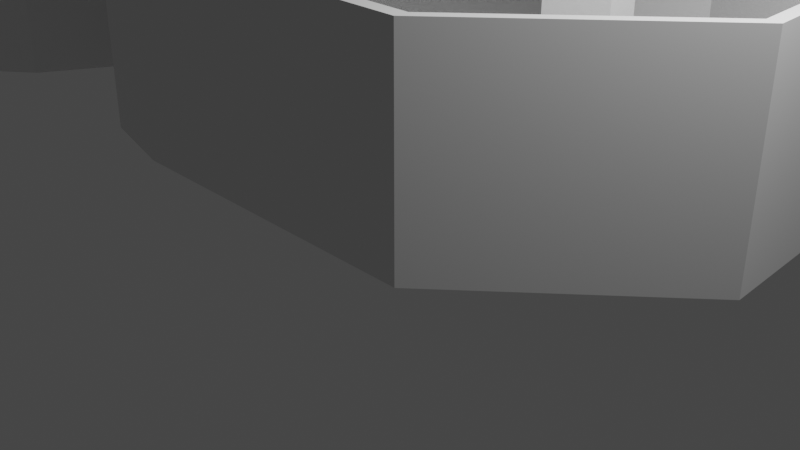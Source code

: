 # Source: CameraMapTest.blend  (saved by Blender 3.2.14; exported with 4.5.12 LTS)
import bpy
from mathutils import Matrix  # noqa: F401  (used for matrix-valued properties, if any)

bpy.ops.wm.read_factory_settings(use_empty=True)
scene = bpy.context.scene
scene.name = 'Scene'

# ---- collections
col_collection = bpy.data.collections.new('Collection'); scene.collection.children.link(col_collection)

# ---- materials (node trees are filled in below, after node groups)
mat_material = bpy.data.materials.new('Material')
mat_material.alpha_threshold = 0.0
mat_material.use_transparent_shadow = False
mat_material.line_color = (0.0, 0.0, 0.0, 1.0)

# ---- material node trees
mat_material.use_nodes = True; mat_material.node_tree.nodes.clear()
_N = mat_material.node_tree.nodes; _L = mat_material.node_tree.links
n0 = _N.new('ShaderNodeOutputMaterial'); n0.name = 'Material Output'; n0.location = (300, 300)
n1 = _N.new('ShaderNodeBsdfPrincipled'); n1.name = 'Principled BSDF'; n1.location = (10, 300)
n1.distribution = 'GGX'
n1.subsurface_method = 'RANDOM_WALK_SKIN'
n1.inputs[2].default_value = 0.4
n1.inputs[3].default_value = 1.45
n1.inputs[27].default_value = (0.0, 0.0, 0.0, 1.0)
n1.inputs[28].default_value = 1.0
_L.new(n1.outputs[0], n0.inputs[0])
n0.is_active_output = True

# ---- world
world_world = bpy.data.worlds.new('World'); scene.world = world_world
world_world.use_nodes = True; world_world.node_tree.nodes.clear()
_N = world_world.node_tree.nodes; _L = world_world.node_tree.links
n0 = _N.new('ShaderNodeOutputWorld'); n0.name = 'World Output'; n0.location = (300, 300)
n1 = _N.new('ShaderNodeBackground'); n1.name = 'Background'; n1.location = (10, 300)
n1.inputs[0].default_value = (0.05088, 0.05088, 0.05088, 1.0)
_L.new(n1.outputs[0], n0.inputs[0])
n0.is_active_output = True
world_world.color = (0.05088, 0.05088, 0.05088)
world_world.use_sun_shadow = False
world_world.sun_shadow_jitter_overblur = 0.0

# ---- cameras
cam_camera = bpy.data.cameras.new('Camera')
cam_camera.clip_end = 100.0
cam_camera.ortho_scale = 7.314

# ---- lights
light_light = bpy.data.lights.new('Light', 'POINT')
light_light.transmission_factor = 0.0
light_light.energy = 1000.0
light_light.shadow_soft_size = 0.1
light_light.shadow_maximum_resolution = 0.006
light_light.use_absolute_resolution = True

# ---- meshes
me_cube = bpy.data.meshes.new('Cube')
me_cube.from_pydata([], [], [])
_uv = me_cube.uv_layers.new(name='UVMap')
_uv.uv.foreach_set('vector', [])
me_cube.materials.append(mat_material)
me_cube.use_mirror_vertex_groups = False
me_cube.update()
me_plane = bpy.data.meshes.new('Plane')
me_plane.from_pydata([(1.0, -1.0, 0.0), (1.0, 1.0, 0.0), (-1.0, 1.0, 0.0), (1.0, -1.0, 0.0), (-1.0, -1.0, 0.0), (-1.0, -0.841, 0.0), (1.0, -0.841, 0.0), (1.0, 0.841, 0.0), (-1.0, 0.841, 0.0), (-1.0, -0.841, 0.0), (-1.0, -0.841, 0.0), (1.0, -0.841, 0.0), (1.0, -0.841, 0.0), (1.0, 0.841, 0.0), (1.0, 0.841, 0.0), (-1.0, 0.841, 0.0), (-1.0, 0.841, 0.0), (-3.006, 1.0, 0.0), (-3.006, -1.0, 0.0), (-3.006, -0.841, 0.0), (-3.006, 0.841, 0.0), (-3.155, 0.9964, 0.0), (-4.158, -0.734, 0.0), (-4.078, -0.5964, 0.0), (-3.235, 0.8588, 0.0), (-3.29, 1.09, 0.0), (-4.941, -0.04007, 0.0), (-4.81, 0.04975, 0.0), (-3.422, 0.9997, 0.0), (-3.346, 1.23, 0.0), (-5.334, 1.011, 0.0), (-5.176, 1.028, 0.0), (-3.504, 1.213, 0.0), (-3.576, 2.091, 0.0), (-5.339, 1.147, 0.0), (-5.199, 1.222, 0.0), (-3.717, 2.016, 0.0), (-4.366, 2.969, 0.0), (-5.415, 1.266, 0.0), (-5.332, 1.402, 0.0), (-4.45, 2.834, 0.0), (-5.444, 3.366, 0.0), (-5.518, 1.367, 0.0), (-5.513, 1.526, 0.0), (-5.45, 3.207, 0.0), (-6.581, 3.148, 0.0), (-5.679, 1.363, 0.0), (-5.751, 1.505, 0.0), (-6.51, 3.006, 0.0), (-7.617, 2.156, 0.0), (-5.93, 1.082, 0.0), (-6.064, 1.168, 0.0), (-7.483, 2.071, 0.0), (-8.456, 0.562, 0.0), (-6.769, -0.5118, 0.0), (-6.903, -0.4264, 0.0), (-8.322, 0.4767, 0.0), (-8.58, 0.4564, 0.0), (-7.878, -1.416, 0.0), (-7.934, -1.267, 0.0), (-8.525, 0.3075, 0.0), (-8.92, 0.3954, 0.0), (-8.929, -1.605, 0.0), (-8.929, -1.446, 0.0), (-8.921, 0.2364, 0.0), (-9.112, 0.396, 0.0), (-10.25, -1.251, 0.0), (-10.16, -1.12, 0.0), (-9.202, 0.265, 0.0), (-9.228, 0.5906, 0.0), (-11.09, -0.1467, 0.0), (-10.94, -0.08811, 0.0), (-9.376, 0.532, 0.0), (-9.254, 0.9836, 0.0), (-11.23, 1.284, 0.0), (-11.07, 1.26, 0.0), (-9.412, 1.007, 0.0), (-8.85, 1.514, 0.0), (-10.56, 2.55, 0.0), (-10.42, 2.468, 0.0), (-8.986, 1.597, 0.0), (-8.061, 2.586, 0.0), (-9.317, 4.142, 0.0), (-9.217, 4.018, 0.0), (-8.16, 2.709, 0.0), (-6.627, 3.824, 0.0), (-7.391, 5.672, 0.0), (-7.331, 5.525, 0.0), (-6.688, 3.971, 0.0), (-5.231, 3.934, 0.0), (-4.126, 5.601, 0.0), (-4.214, 5.468, 0.0), (-5.143, 4.066, 0.0), (-2.909, 2.403, 0.0), (-2.452, 4.35, 0.0), (-2.489, 4.196, 0.0), (-2.873, 2.558, 0.0), (-0.6695, 1.927, 0.0), (-0.6185, 3.926, 0.0), (-0.6225, 3.767, 0.0), (-0.6654, 2.086, 0.0), (0.9366, 1.927, 0.0), (0.9876, 3.926, 0.0), (0.9835, 3.767, 0.0), (0.9406, 2.086, 0.0), (1.112, 1.836, 0.0), (2.418, 3.351, 0.0), (2.314, 3.23, 0.0), (1.216, 1.956, 0.0), (1.272, 1.636, 0.0), (3.159, 2.297, 0.0), (3.009, 2.245, 0.0), (1.422, 1.689, 0.0), (1.264, 1.341, 0.0), (3.245, 1.065, 0.0), (3.088, 1.087, 0.0), (1.422, 1.319, 0.0), (-7.917, 2.71, 0.0), (-7.323, 2.224, 0.0), (-7.493, 2.275, 0.0), (-8.015, 2.834, 0.0), (-6.615, 2.905, 0.0), (-6.912, 3.578, 0.0), (-6.919, 3.772, 0.0), (-6.692, 3.042, 0.0), (-4.195, 3.251, 0.0), (-4.095, 3.37, 0.0), (-4.237, 2.826, 0.0), (-4.025, 3.139, 0.0), (-4.348, 2.721, 0.0), (-3.953, 3.276, 0.0), (-3.111, 2.716, 0.0), (-3.7, 2.229, 0.0), (-3.233, 2.616, 0.0), (-3.817, 2.128, 0.0), (-1.0, -0.841, 2.5), (1.0, -0.841, 2.5), (-1.0, -1.0, 2.5), (1.0, -1.0, 2.5), (-3.006, -1.0, 2.5), (-3.006, -0.841, 2.5), (-4.158, -0.734, 2.5), (-4.078, -0.5964, 2.5), (-4.941, -0.04007, 2.5), (-4.81, 0.04975, 2.5), (-5.334, 1.011, 2.5), (-5.176, 1.028, 2.5), (-5.339, 1.147, 2.5), (-5.199, 1.222, 2.5), (-5.415, 1.266, 2.5), (-5.332, 1.402, 2.5), (-5.518, 1.367, 2.5), (-5.513, 1.526, 2.5), (-5.679, 1.363, 2.5), (-5.751, 1.505, 2.5), (-5.93, 1.082, 2.5), (-6.064, 1.168, 2.5), (-6.769, -0.5118, 2.5), (-6.903, -0.4264, 2.5), (-7.878, -1.416, 2.5), (-7.934, -1.267, 2.5), (-8.929, -1.605, 2.5), (-8.929, -1.446, 2.5), (-10.25, -1.251, 2.5), (-10.16, -1.12, 2.5), (-11.09, -0.1467, 2.5), (-10.94, -0.08811, 2.5), (-11.23, 1.284, 2.5), (-11.07, 1.26, 2.5), (-10.56, 2.55, 2.5), (-10.42, 2.468, 2.5), (-9.317, 4.142, 2.5), (-9.217, 4.018, 2.5), (-7.391, 5.672, 2.5), (-7.331, 5.525, 2.5), (-4.126, 5.601, 2.5), (-4.214, 5.468, 2.5), (-2.452, 4.35, 2.5), (-2.489, 4.196, 2.5), (-0.6185, 3.926, 2.5), (-0.6225, 3.767, 2.5), (0.9876, 3.926, 2.5), (0.9835, 3.767, 2.5), (2.418, 3.351, 2.5), (2.314, 3.23, 2.5), (3.159, 2.297, 2.5), (3.009, 2.245, 2.5), (3.245, 1.065, 2.5), (3.088, 1.087, 2.5), (-7.617, 2.156, 2.5), (-7.483, 2.071, 2.5), (-7.323, 2.224, 2.5), (-7.493, 2.275, 2.5), (-8.456, 0.562, 2.5), (-8.322, 0.4767, 2.5), (-8.58, 0.4564, 2.5), (-8.525, 0.3075, 2.5), (-8.92, 0.3954, 2.5), (-8.921, 0.2364, 2.5), (-9.112, 0.396, 2.5), (-9.202, 0.265, 2.5), (-9.228, 0.5906, 2.5), (-9.376, 0.532, 2.5), (-9.254, 0.9836, 2.5), (-9.412, 1.007, 2.5), (-8.85, 1.514, 2.5), (-8.986, 1.597, 2.5), (-8.061, 2.586, 2.5), (-8.16, 2.709, 2.5), (-7.917, 2.71, 2.5), (-8.015, 2.834, 2.5), (-4.366, 2.969, 2.5), (-4.45, 2.834, 2.5), (-4.348, 2.721, 2.5), (-4.237, 2.826, 2.5), (-5.444, 3.366, 2.5), (-5.45, 3.207, 2.5), (-6.581, 3.148, 2.5), (-6.51, 3.006, 2.5), (-6.627, 3.824, 2.5), (-6.688, 3.971, 2.5), (-6.919, 3.772, 2.5), (-6.912, 3.578, 2.5), (-5.231, 3.934, 2.5), (-5.143, 4.066, 2.5), (-6.615, 2.905, 2.5), (-6.692, 3.042, 2.5), (-4.195, 3.251, 2.5), (-4.095, 3.37, 2.5), (-4.025, 3.139, 2.5), (-3.953, 3.276, 2.5), (1.0, 1.0, 2.5), (-1.0, 1.0, 2.5), (1.0, 0.841, 2.5), (-1.0, 0.841, 2.5), (-3.006, 1.0, 2.5), (-3.006, 0.841, 2.5), (-3.155, 0.9964, 2.5), (-3.235, 0.8588, 2.5), (-3.29, 1.09, 2.5), (-3.422, 0.9997, 2.5), (-3.346, 1.23, 2.5), (-3.504, 1.213, 2.5), (-3.576, 2.091, 2.5), (-3.717, 2.016, 2.5), (-2.909, 2.403, 2.5), (-2.873, 2.558, 2.5), (-3.111, 2.716, 2.5), (-3.233, 2.616, 2.5), (-0.6695, 1.927, 2.5), (-0.6654, 2.086, 2.5), (0.9366, 1.927, 2.5), (0.9406, 2.086, 2.5), (1.112, 1.836, 2.5), (1.216, 1.956, 2.5), (1.272, 1.636, 2.5), (1.422, 1.689, 2.5), (1.264, 1.341, 2.5), (1.422, 1.319, 2.5), (-3.7, 2.229, 2.5), (-3.817, 2.128, 2.5)], [(12, 6), (5, 10), (15, 8), (13, 7), (6, 11), (5, 9), (8, 16), (7, 14), (1, 13), (11, 14), (2, 15), (9, 16)], [(16, 14, 233, 234), (50, 46, 153, 155), (12, 14, 16, 10), (10, 16, 20, 19), (33, 93, 245, 243), (63, 67, 164, 162), (19, 20, 24, 23), (116, 112, 256, 258), (94, 90, 175, 177), (23, 24, 28, 27), (24, 20, 236, 238), (107, 111, 186, 184), (27, 28, 32, 31), (132, 134, 260, 259), (34, 30, 145, 147), (31, 32, 36, 35), (108, 104, 252, 254), (47, 51, 156, 154), (35, 36, 134, 129, 40, 39), (100, 96, 246, 250), (78, 74, 167, 169), (39, 40, 44, 43), (126, 92, 224, 228), (4, 3, 138, 137), (43, 44, 48, 47), (92, 88, 220, 224), (18, 4, 137, 139), (47, 48, 121, 118, 52, 51), (130, 126, 228, 230), (91, 95, 178, 176), (51, 52, 56, 55), (77, 81, 207, 205), (31, 35, 148, 146), (55, 56, 60, 59), (68, 64, 198, 200), (62, 58, 159, 161), (59, 60, 64, 63), (72, 68, 200, 202), (12, 10, 135, 136), (63, 64, 68, 67), (76, 72, 202, 204), (75, 79, 170, 168), (67, 68, 72, 71), (80, 76, 204, 206), (10, 19, 140, 135), (71, 72, 76, 75), (84, 80, 206, 208), (106, 102, 181, 183), (75, 76, 80, 79), (81, 49, 189, 207), (46, 42, 151, 153), (79, 80, 84, 83), (119, 117, 209, 192), (59, 63, 162, 160), (83, 84, 120, 123, 88, 87), (49, 53, 193, 189), (90, 86, 173, 175), (87, 88, 92, 91), (121, 48, 218, 225), (103, 107, 184, 182), (91, 92, 126, 130, 131, 96, 95), (37, 41, 215, 211), (30, 26, 143, 145), (95, 96, 100, 99), (134, 36, 244, 260), (43, 47, 154, 152), (99, 100, 104, 103), (1, 2, 232, 231), (74, 70, 165, 167), (103, 104, 108, 107), (29, 33, 243, 241), (87, 91, 176, 174), (107, 108, 112, 111), (21, 25, 239, 237), (27, 31, 146, 144), (111, 112, 116, 115), (105, 109, 255, 253), (58, 54, 157, 159), (2, 17, 235, 232), (71, 75, 168, 166), (14, 12, 115, 116), (89, 125, 227, 223), (97, 101, 251, 249), (120, 117, 122, 123), (53, 57, 195, 193), (118, 119, 192, 191), (121, 124, 119, 118), (41, 45, 217, 215), (124, 122, 117, 119), (122, 124, 226, 222), (45, 85, 219, 217), (130, 128, 133, 131), (40, 129, 213, 212), (134, 132, 127, 129), (36, 32, 242, 244), (132, 133, 128, 127), (136, 135, 137, 138), (137, 135, 140, 139), (139, 140, 142, 141), (141, 142, 144, 143), (143, 144, 146, 145), (145, 146, 148, 147), (147, 148, 150, 149), (149, 150, 152, 151), (151, 152, 154, 153), (153, 154, 156, 155), (155, 156, 158, 157), (157, 158, 160, 159), (159, 160, 162, 161), (161, 162, 164, 163), (163, 164, 166, 165), (165, 166, 168, 167), (167, 168, 170, 169), (169, 170, 172, 171), (171, 172, 174, 173), (173, 174, 176, 175), (175, 176, 178, 177), (177, 178, 180, 179), (179, 180, 182, 181), (181, 182, 184, 183), (183, 184, 186, 185), (185, 186, 188, 187), (136, 138, 187, 188), (110, 106, 183, 185), (19, 23, 142, 140), (79, 83, 172, 170), (66, 62, 161, 163), (35, 39, 150, 148), (22, 18, 139, 141), (95, 99, 180, 178), (82, 78, 169, 171), (51, 55, 158, 156), (38, 34, 147, 149), (111, 115, 188, 186), (98, 94, 177, 179), (67, 71, 166, 164), (54, 50, 155, 157), (114, 110, 185, 187), (23, 27, 144, 142), (83, 87, 174, 172), (70, 66, 163, 165), (3, 114, 187, 138), (39, 43, 152, 150), (99, 103, 182, 180), (26, 22, 141, 143), (86, 82, 171, 173), (115, 12, 136, 188), (55, 59, 160, 158), (42, 38, 149, 151), (102, 98, 179, 181), (190, 189, 193, 194), (194, 193, 195, 196), (196, 195, 197, 198), (198, 197, 199, 200), (200, 199, 201, 202), (202, 201, 203, 204), (204, 203, 205, 206), (206, 205, 207, 208), (208, 207, 209, 210), (191, 192, 189, 190), (192, 209, 207, 189), (64, 60, 196, 198), (120, 84, 208, 210), (73, 77, 205, 203), (60, 56, 194, 196), (56, 52, 190, 194), (69, 73, 203, 201), (52, 118, 191, 190), (65, 69, 201, 199), (117, 120, 210, 209), (61, 65, 199, 197), (57, 61, 197, 195), (212, 211, 215, 216), (216, 215, 217, 218), (218, 217, 226, 225), (220, 219, 223, 224), (224, 223, 227, 228), (217, 219, 222, 226), (221, 222, 219, 220), (228, 227, 229, 230), (214, 229, 227, 211), (213, 214, 211, 212), (88, 123, 221, 220), (127, 128, 229, 214), (128, 130, 230, 229), (85, 89, 223, 219), (129, 127, 214, 213), (125, 37, 211, 227), (124, 121, 225, 226), (48, 44, 216, 218), (44, 40, 212, 216), (123, 122, 222, 221), (233, 231, 232, 234), (234, 232, 235, 236), (236, 235, 237, 238), (238, 237, 239, 240), (240, 239, 241, 242), (242, 241, 243, 244), (244, 243, 259, 260), (246, 245, 249, 250), (250, 249, 251, 252), (252, 251, 253, 254), (254, 253, 255, 256), (256, 255, 257, 258), (233, 258, 257, 231), (243, 245, 248, 259), (247, 248, 245, 246), (32, 28, 240, 242), (131, 133, 248, 247), (93, 97, 249, 245), (101, 105, 253, 251), (133, 132, 259, 248), (17, 21, 237, 235), (109, 113, 257, 255), (25, 29, 241, 239), (14, 116, 258, 233), (113, 1, 231, 257), (96, 131, 247, 246), (104, 100, 250, 252), (20, 16, 234, 236), (112, 108, 254, 256), (28, 24, 238, 240)])
_uv = me_plane.uv_layers.new(name='UVMap')
_uv.uv.foreach_set('vector', [0.0, 0.0, 0.0, 0.0, 0.0, 0.0, 0.0, 0.0, 0.0, 0.0, 0.0, 0.0, 0.0, 0.0, 0.0, 0.0, 0.0, 0.0, 0.0, 0.0, 0.0, 0.0, 0.0, 0.0, 0.0, 0.0, 0.0, 0.0, 0.0, 0.0, 0.0, 0.0, 0.0, 0.0, 0.0, 0.0, 0.0, 0.0, 0.0, 0.0, 0.0, 0.0, 0.0, 0.0, 0.0, 0.0, 0.0, 0.0, 0.0, 0.0, 0.0, 0.0, 0.0, 0.0, 0.0, 0.0, 0.0, 0.0, 0.0, 0.0, 0.0, 0.0, 0.0, 0.0, 0.0, 0.0, 0.0, 0.0, 0.0, 0.0, 0.0, 0.0, 0.0, 0.0, 0.0, 0.0, 0.0, 0.0, 0.0, 0.0, 0.0, 0.0, 0.0, 0.0, 0.0, 0.0, 0.0, 0.0, 0.0, 0.0, 0.0, 0.0, 0.0, 0.0, 0.0, 0.0, 0.0, 0.0, 0.0, 0.0, 0.0, 0.0, 0.0, 0.0, 0.0, 0.0, 0.0, 0.0, 0.0, 0.0, 0.0, 0.0, 0.0, 0.0, 0.0, 0.0, 0.0, 0.0, 0.0, 0.0, 0.0, 0.0, 0.0, 0.0, 0.0, 0.0, 0.0, 0.0, 0.0, 0.0, 0.0, 0.0, 0.0, 0.0, 0.0, 0.0, 0.0, 0.0, 0.0, 0.0, 0.0, 0.0, 0.0, 0.0, 0.0, 0.0, 0.0, 0.0, 0.0, 0.0, 0.0, 0.0, 0.0, 0.0, 0.0, 0.0, 0.0, 0.0, 0.0, 0.0, 0.0, 0.0, 0.0, 0.0, 0.0, 0.0, 0.0, 0.0, 0.0, 0.0, 0.0, 0.0, 0.0, 0.0, 0.0, 0.0, 0.0, 0.0, 0.0, 0.0, 0.0, 0.0, 0.0, 0.0, 0.0, 0.0, 0.0, 0.0, 0.0, 0.0, 0.0, 0.0, 0.0, 0.0, 0.0, 0.0, 0.0, 0.0, 0.0, 0.0, 0.0, 0.0, 0.0, 0.0, 0.0, 0.0, 0.0, 0.0, 0.0, 0.0, 0.0, 0.0, 0.0, 0.0, 0.0, 0.0, 0.0, 0.0, 0.0, 0.0, 0.0, 0.0, 0.0, 0.0, 0.0, 0.0, 0.0, 0.0, 0.0, 0.0, 0.0, 0.0, 0.0, 0.0, 0.0, 0.0, 0.0, 0.0, 0.0, 0.0, 0.0, 0.0, 0.0, 0.0, 0.0, 0.0, 0.0, 0.0, 0.0, 0.0, 0.0, 0.0, 0.0, 0.0, 0.0, 0.0, 0.0, 0.0, 0.0, 0.0, 0.0, 0.0, 0.0, 0.0, 0.0, 0.0, 0.0, 0.0, 0.0, 0.0, 0.0, 0.0, 0.0, 0.0, 0.0, 0.0, 0.0, 0.0, 0.0, 0.0, 0.0, 0.0, 0.0, 0.0, 0.0, 0.0, 0.0, 0.0, 0.0, 0.0, 0.0, 0.0, 0.0, 0.0, 0.0, 0.0, 0.0, 0.0, 0.0, 0.0, 0.0, 0.0, 0.0, 0.0, 0.0, 0.0, 0.0, 0.0, 0.0, 0.0, 0.0, 0.0, 0.0, 0.0, 0.0, 0.0, 0.0, 0.0, 0.0, 0.0, 0.0, 0.0, 0.0, 0.0, 0.0, 0.0, 0.0, 0.0, 0.0, 0.0, 0.0, 0.0, 0.0, 0.0, 0.0, 0.0, 0.0, 0.0, 0.0, 0.0, 0.0, 0.0, 0.0, 0.0, 0.0, 0.0, 0.0, 0.0, 0.0, 0.0, 0.0, 0.0, 0.0, 0.0, 0.0, 0.0, 0.0, 0.0, 0.0, 0.0, 0.0, 0.0, 0.0, 0.0, 0.0, 0.0, 0.0, 0.0, 0.0, 0.0, 0.0, 0.0, 0.0, 0.0, 0.0, 0.0, 0.0, 0.0, 0.0, 0.0, 0.0, 0.0, 0.0, 0.0, 0.0, 0.0, 0.0, 0.0, 0.0, 0.0, 0.0, 0.0, 0.0, 0.0, 0.0, 0.0, 0.0, 0.0, 0.0, 0.0, 0.0, 0.0, 0.0, 0.0, 0.0, 0.0, 0.0, 0.0, 0.0, 0.0, 0.0, 0.0, 0.0, 0.0, 0.0, 0.0, 0.0, 0.0, 0.0, 0.0, 0.0, 0.0, 0.0, 0.0, 0.0, 0.0, 0.0, 0.0, 0.0, 0.0, 0.0, 0.0, 0.0, 0.0, 0.0, 0.0, 0.0, 0.0, 0.0, 0.0, 0.0, 0.0, 0.0, 0.0, 0.0, 0.0, 0.0, 0.0, 0.0, 0.0, 0.0, 0.0, 0.0, 0.0, 0.0, 0.0, 0.0, 0.0, 0.0, 0.0, 0.0, 0.0, 0.0, 0.0, 0.0, 0.0, 0.0, 0.0, 0.0, 0.0, 0.0, 0.0, 0.0, 0.0, 0.0, 0.0, 0.0, 0.0, 0.0, 0.0, 0.0, 0.0, 0.0, 0.0, 0.0, 0.0, 0.0, 0.0, 0.0, 0.0, 0.0, 0.0, 0.0, 0.0, 0.0, 0.0, 0.0, 0.0, 0.0, 0.0, 0.0, 0.0, 0.0, 0.0, 0.0, 0.0, 0.0, 0.0, 0.0, 0.0, 0.0, 0.0, 0.0, 0.0, 0.0, 0.0, 0.0, 0.0, 0.0, 0.0, 0.0, 0.0, 0.0, 0.0, 0.0, 0.0, 0.0, 0.0, 0.0, 0.0, 0.0, 0.0, 0.0, 0.0, 0.0, 0.0, 0.0, 0.0, 0.0, 0.0, 0.0, 0.0, 0.0, 0.0, 0.0, 0.0, 0.0, 0.0, 0.0, 0.0, 0.0, 0.0, 0.0, 0.0, 0.0, 0.0, 0.0, 0.0, 0.0, 0.0, 0.0, 0.0, 0.0, 0.0, 0.0, 0.0, 0.0, 0.0, 0.0, 0.0, 0.0, 0.0, 0.0, 0.0, 0.0, 0.0, 0.0, 0.0, 0.0, 0.0, 0.0, 0.0, 0.0, 0.0, 0.0, 0.0, 0.0, 0.0, 0.0, 0.0, 0.0, 0.0, 0.0, 0.0, 0.0, 0.0, 0.0, 0.0, 0.0, 0.0, 0.0, 0.0, 0.0, 0.0, 0.0, 0.0, 0.0, 0.0, 0.0, 0.0, 0.0, 0.0, 0.0, 0.0, 0.0, 0.0, 0.0, 0.0, 0.0, 0.0, 0.0, 0.0, 0.0, 0.0, 0.0, 0.0, 0.0, 0.0, 0.0, 0.0, 0.0, 0.0, 0.0, 0.0, 0.0, 0.0, 0.0, 0.0, 0.0, 0.0, 0.0, 0.0, 0.0, 0.0, 0.0, 0.0, 0.0, 0.0, 0.0, 0.0, 0.0, 0.0, 0.0, 0.0, 0.0, 0.0, 0.0, 0.0, 0.0, 0.0, 0.0, 0.0, 0.0, 0.0, 0.0, 0.0, 0.0, 0.0, 0.0, 0.0, 0.0, 0.0, 0.0, 0.0, 0.0, 0.0, 0.0, 0.0, 0.0, 0.0, 0.0, 0.0, 0.0, 0.0, 0.0, 0.0, 0.0, 0.0, 0.0, 0.0, 0.0, 0.0, 0.0, 0.0, 0.0, 0.0, 0.0, 0.0, 0.0, 0.0, 0.0, 0.0, 0.0, 0.0, 0.0, 0.0, 0.0, 0.0, 0.0, 0.0, 0.0, 0.0, 0.0, 0.0, 0.0, 0.0, 0.0, 0.0, 0.0, 0.0, 0.0, 0.0, 0.0, 0.0, 0.0, 0.0, 0.0, 0.0, 0.0, 0.0, 0.0, 0.0, 0.0, 0.0, 0.0, 0.0, 0.0, 0.0, 0.0, 0.0, 0.0, 0.0, 0.0, 0.0, 0.0, 0.0, 0.0, 0.0, 0.0, 0.0, 0.0, 0.0, 0.0, 0.0, 0.0, 0.0, 0.0, 0.0, 0.0, 0.0, 0.0, 0.0, 0.0, 0.0, 0.0, 0.0, 0.0, 0.0, 0.0, 0.0, 0.0, 0.0, 0.0, 0.0, 0.0, 0.0, 0.0, 0.0, 0.0, 0.0, 0.0, 0.0, 0.0, 0.0, 0.0, 0.0, 0.0, 0.0, 0.0, 0.0, 0.0, 0.0, 0.0, 0.0, 0.0, 0.0, 0.0, 0.0, 0.0, 0.0, 0.0, 0.0, 0.0, 0.0, 0.0, 0.0, 0.0, 0.0, 0.0, 0.0, 0.0, 0.0, 0.0, 0.0, 0.0, 0.0, 0.0, 0.0, 0.0, 0.0, 0.0, 0.0, 0.0, 0.0, 0.0, 0.0, 0.0, 0.0, 0.0, 0.0, 0.0, 0.0, 0.0, 0.0, 0.0, 0.0, 0.0, 0.0, 0.0, 0.0, 0.0, 0.0, 0.0, 0.0, 0.0, 0.0, 0.0, 0.0, 0.0, 0.0, 0.0, 0.0, 0.0, 0.0, 0.0, 0.0, 0.0, 0.0, 0.0, 0.0, 0.0, 0.0, 0.0, 0.0, 0.0, 0.0, 0.0, 0.0, 0.0, 0.0, 0.0, 0.0, 0.0, 0.0, 0.0, 0.0, 0.0, 0.0, 0.0, 0.0, 0.0, 0.0, 0.0, 0.0, 0.0, 0.0, 0.0, 0.0, 0.0, 0.0, 0.0, 0.0, 0.0, 0.0, 0.0, 0.0, 0.0, 0.0, 0.0, 0.0, 0.0, 0.0, 0.0, 0.0, 0.0, 0.0, 0.0, 0.0, 0.0, 0.0, 0.0, 0.0, 0.0, 0.0, 0.0, 0.0, 0.0, 0.0, 0.0, 0.0, 0.0, 0.0, 0.0, 0.0, 0.0, 0.0, 0.0, 0.0, 0.0, 0.0, 0.0, 0.0, 0.0, 0.0, 0.0, 0.0, 0.0, 0.0, 0.0, 0.0, 0.0, 0.0, 0.0, 0.0, 0.0, 0.0, 0.0, 0.0, 0.0, 0.0, 0.0, 0.0, 0.0, 0.0, 0.0, 0.0, 0.0, 0.0, 0.0, 0.0, 0.0, 0.0, 0.0, 0.0, 0.0, 0.0, 0.0, 0.0, 0.0, 0.0, 0.0, 0.0, 0.0, 0.0, 0.0, 0.0, 0.0, 0.0, 0.0, 0.0, 0.0, 0.0, 0.0, 0.0, 0.0, 0.0, 0.0, 0.0, 0.0, 0.0, 0.0, 0.0, 0.0, 0.0, 0.0, 0.0, 0.0, 0.0, 0.0, 0.0, 0.0, 0.0, 0.0, 0.0, 0.0, 0.0, 0.0, 0.0, 0.0, 0.0, 0.0, 0.0, 0.0, 0.0, 0.0, 0.0, 0.0, 0.0, 0.0, 0.0, 0.0, 0.0, 0.0, 0.0, 0.0, 0.0, 0.0, 0.0, 0.0, 0.0, 0.0, 0.0, 0.0, 0.0, 0.0, 0.0, 0.0, 0.0, 0.0, 0.0, 0.0, 0.0, 0.0, 0.0, 0.0, 0.0, 0.0, 0.0, 0.0, 0.0, 0.0, 0.0, 0.0, 0.0, 0.0, 0.0, 0.0, 0.0, 0.0, 0.0, 0.0, 0.0, 0.0, 0.0, 0.0, 0.0, 0.0, 0.0, 0.0, 0.0, 0.0, 0.0, 0.0, 0.0, 0.0, 0.0, 0.0, 0.0, 0.0, 0.0, 0.0, 0.0, 0.0, 0.0, 0.0, 0.0, 0.0, 0.0, 0.0, 0.0, 0.0, 0.0, 0.0, 0.0, 0.0, 0.0, 0.0, 0.0, 0.0, 0.0, 0.0, 0.0, 0.0, 0.0, 0.0, 0.0, 0.0, 0.0, 0.0, 0.0, 0.0, 0.0, 0.0, 0.0, 0.0, 0.0, 0.0, 0.0, 0.0, 0.0, 0.0, 0.0, 0.0, 0.0, 0.0, 0.0, 0.0, 0.0, 0.0, 0.0, 0.0, 0.0, 0.0, 0.0, 0.0, 0.0, 0.0, 0.0, 0.0, 0.0, 0.0, 0.0, 0.0, 0.0, 0.0, 0.0, 0.0, 0.0, 0.0, 0.0, 0.0, 0.0, 0.0, 0.0, 0.0, 0.0, 0.0, 0.0, 0.0, 0.0, 0.0, 0.0, 0.0, 0.0, 0.0, 0.0, 0.0, 0.0, 0.0, 0.0, 0.0, 0.0, 0.0, 0.0, 0.0, 0.0, 0.0, 0.0, 0.0, 0.0, 0.0, 0.0, 0.0, 0.0, 0.0, 0.0, 0.0, 0.0, 0.0, 0.0, 0.0, 0.0, 0.0, 0.0, 0.0, 0.0, 0.0, 0.0, 0.0, 0.0, 0.0, 0.0, 0.0, 0.0, 0.0, 0.0, 0.0, 0.0, 0.0, 0.0, 0.0, 0.0, 0.0, 0.0, 0.0, 0.0, 0.0, 0.0, 0.0, 0.0, 0.0, 0.0, 0.0, 0.0, 0.0, 0.0, 0.0, 0.0, 0.0, 0.0, 0.0, 0.0, 0.0, 0.0, 0.0, 0.0, 0.0, 0.0, 0.0, 0.0, 0.0, 0.0, 0.0, 0.0, 0.0, 0.0, 0.0, 0.0, 0.0, 0.0, 0.0, 0.0, 0.0, 0.0, 0.0, 0.0, 0.0, 0.0, 0.0, 0.0, 0.0, 0.0, 0.0, 0.0, 0.0, 0.0, 0.0, 0.0, 0.0, 0.0, 0.0, 0.0, 0.0, 0.0, 0.0, 0.0, 0.0, 0.0, 0.0, 0.0, 0.0, 0.0, 0.0, 0.0, 0.0, 0.0, 0.0, 0.0, 0.0, 0.0, 0.0, 0.0, 0.0, 0.0, 0.0, 0.0, 0.0, 0.0, 0.0, 0.0, 0.0, 0.0, 0.0, 0.0, 0.0, 0.0, 0.0, 0.0, 0.0, 0.0, 0.0, 0.0, 0.0, 0.0, 0.0, 0.0, 0.0, 0.0, 0.0, 0.0, 0.0, 0.0, 0.0, 0.0, 0.0, 0.0, 0.0, 0.0, 0.0, 0.0, 0.0, 0.0, 0.0, 0.0, 0.0, 0.0, 0.0, 0.0, 0.0, 0.0, 0.0, 0.0, 0.0, 0.0, 0.0, 0.0, 0.0, 0.0, 0.0, 0.0, 0.0, 0.0, 0.0, 0.0, 0.0, 0.0, 0.0, 0.0, 0.0, 0.0, 0.0, 0.0, 0.0, 0.0, 0.0, 0.0, 0.0, 0.0, 0.0, 0.0, 0.0, 0.0, 0.0, 0.0, 0.0, 0.0, 0.0, 0.0, 0.0, 0.0, 0.0, 0.0, 0.0, 0.0, 0.0, 0.0, 0.0, 0.0, 0.0, 0.0, 0.0, 0.0, 0.0, 0.0, 0.0, 0.0, 0.0, 0.0, 0.0, 0.0, 0.0, 0.0, 0.0, 0.0, 0.0, 0.0, 0.0, 0.0, 0.0, 0.0, 0.0, 0.0, 0.0, 0.0, 0.0, 0.0, 0.0, 0.0, 0.0, 0.0, 0.0, 0.0, 0.0, 0.0, 0.0, 0.0, 0.0, 0.0, 0.0, 0.0, 0.0, 0.0, 0.0, 0.0, 0.0, 0.0, 0.0, 0.0, 0.0, 0.0, 0.0, 0.0, 0.0, 0.0, 0.0, 0.0, 0.0, 0.0, 0.0, 0.0, 0.0, 0.0, 0.0, 0.0, 0.0, 0.0, 0.0, 0.0, 0.0, 0.0, 0.0, 0.0, 0.0, 0.0, 0.0, 0.0, 0.0, 0.0, 0.0, 0.0, 0.0, 0.0, 0.0, 0.0, 0.0, 0.0, 0.0, 0.0, 0.0, 0.0, 0.0, 0.0, 0.0, 0.0, 0.0, 0.0, 0.0, 0.0, 0.0, 0.0, 0.0, 0.0, 0.0, 0.0, 0.0, 0.0, 0.0, 0.0, 0.0, 0.0, 0.0, 0.0, 0.0, 0.0, 0.0, 0.0, 0.0, 0.0, 0.0, 0.0, 0.0, 0.0, 0.0, 0.0, 0.0, 0.0, 0.0, 0.0, 0.0, 0.0, 0.0, 0.0, 0.0, 0.0, 0.0, 0.0, 0.0, 0.0, 0.0, 0.0, 0.0, 0.0, 0.0, 0.0, 0.0, 0.0, 0.0, 0.0, 0.0, 0.0, 0.0, 0.0, 0.0, 0.0, 0.0, 0.0, 0.0, 0.0, 0.0, 0.0, 0.0, 0.0, 0.0, 0.0, 0.0, 0.0, 0.0, 0.0, 0.0, 0.0, 0.0, 0.0, 0.0, 0.0, 0.0, 0.0, 0.0, 0.0, 0.0, 0.0, 0.0, 0.0, 0.0, 0.0, 0.0, 0.0, 0.0, 0.0, 0.0, 0.0, 0.0, 0.0, 0.0, 0.0, 0.0, 0.0, 0.0, 0.0, 0.0, 0.0, 0.0, 0.0, 0.0, 0.0, 0.0, 0.0, 0.0, 0.0, 0.0, 0.0, 0.0, 0.0, 0.0, 0.0, 0.0, 0.0, 0.0, 0.0, 0.0, 0.0, 0.0, 0.0, 0.0, 0.0, 0.0, 0.0, 0.0, 0.0, 0.0, 0.0, 0.0, 0.0, 0.0, 0.0, 0.0, 0.0, 0.0, 0.0, 0.0, 0.0, 0.0, 0.0, 0.0, 0.0, 0.0, 0.0, 0.0, 0.0, 0.0, 0.0, 0.0, 0.0, 0.0, 0.0, 0.0, 0.0, 0.0, 0.0, 0.0, 0.0, 0.0, 0.0, 0.0, 0.0, 0.0, 0.0, 0.0, 0.0, 0.0, 0.0, 0.0, 0.0, 0.0, 0.0, 0.0, 0.0, 0.0, 0.0, 0.0, 0.0, 0.0, 0.0, 0.0, 0.0, 0.0, 0.0, 0.0, 0.0, 0.0, 0.0, 0.0, 0.0, 0.0, 0.0, 0.0, 0.0, 0.0, 0.0, 0.0, 0.0, 0.0, 0.0, 0.0, 0.0, 0.0, 0.0, 0.0, 0.0, 0.0, 0.0, 0.0, 0.0, 0.0, 0.0, 0.0, 0.0, 0.0, 0.0, 0.0, 0.0, 0.0, 0.0, 0.0, 0.0, 0.0, 0.0, 0.0, 0.0, 0.0, 0.0, 0.0, 0.0, 0.0, 0.0, 0.0, 0.0, 0.0, 0.0, 0.0, 0.0, 0.0, 0.0, 0.0, 0.0, 0.0, 0.0, 0.0, 0.0, 0.0, 0.0, 0.0, 0.0, 0.0, 0.0, 0.0, 0.0, 0.0, 0.0, 0.0, 0.0, 0.0, 0.0, 0.0, 0.0, 0.0, 0.0, 0.0, 0.0, 0.0, 0.0, 0.0, 0.0, 0.0, 0.0, 0.0, 0.0, 0.0, 0.0, 0.0, 0.0, 0.0, 0.0, 0.0, 0.0, 0.0, 0.0, 0.0, 0.0, 0.0, 0.0, 0.0, 0.0, 0.0, 0.0, 0.0, 0.0, 0.0, 0.0, 0.0, 0.0, 0.0, 0.0, 0.0, 0.0])
me_plane.update()

# ---- objects
ob_cube = bpy.data.objects.new('Cube', me_cube)
ob_light = bpy.data.objects.new('Light', light_light)
ob_camera = bpy.data.objects.new('Camera', cam_camera)
ob_plane = bpy.data.objects.new('Plane', me_plane)

# ---- transforms, parenting, visibility, modifiers, constraints
ob_cube.location = (0.0, 0.0, 1.0)
ob_cube.lock_rotations_4d = False
ob_cube.empty_display_type = 'ARROWS'
ob_cube.lineart.crease_threshold = 0.0
ob_light.location = (4.076, 1.005, 5.904)
ob_light.rotation_euler = (0.6503, 0.05522, 1.866)
ob_light.lock_rotations_4d = False
ob_light.empty_display_type = 'ARROWS'
ob_light.color = (0.0, 0.0, 0.0, 0.0)
ob_light.lineart.crease_threshold = 0.0
ob_camera.location = (7.359, -6.926, 4.958)
ob_camera.rotation_euler = (1.109, 0.0, 0.8149)
ob_camera.lock_rotations_4d = False
ob_camera.empty_display_type = 'ARROWS'
ob_camera.color = (0.0, 0.0, 0.0, 0.0)
ob_camera.display_type = 'WIRE'
ob_camera.lineart.crease_threshold = 0.0
ob_plane.location = (0.0, 0.0, 0.0)

# ---- collection membership
col_collection.objects.link(ob_cube)
col_collection.objects.link(ob_light)
col_collection.objects.link(ob_camera)
col_collection.objects.link(ob_plane)

# ---- scene / render settings (as saved in the file)
scene.camera = ob_camera
scene.frame_start = 1; scene.frame_end = 250; scene.frame_set(1)
scene.render.engine = 'BLENDER_EEVEE_NEXT'
scene.cycles.sampling_pattern = 'TABULATED_SOBOL'
scene.cycles.use_light_tree = False
scene.view_settings.view_transform = 'Filmic'
bpy.context.view_layer.update()
